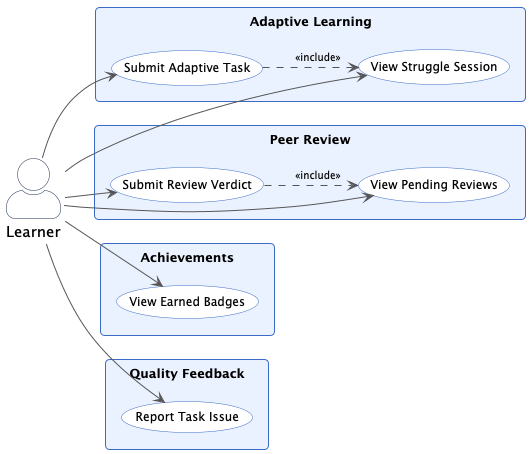

The diagram above was rendered by PlantUML. Its source (embedded in the PNG):
@startuml Learner Use Cases (3/3)

left to right direction

skinparam packageStyle rectangle
skinparam actorStyle awesome
skinparam defaultFontSize 13
skinparam usecaseFontSize 12
skinparam actorFontSize 15
skinparam backgroundColor white
skinparam nodesep 8
skinparam ranksep 25
skinparam padding 4
skinparam roundcorner 8
skinparam ArrowColor #555555
skinparam ArrowFontSize 10
skinparam rectangleBackgroundColor #EBF2FF
skinparam rectangleBorderColor #3A6BC8
skinparam rectangleFontSize 13
skinparam rectangleFontStyle bold
skinparam usecaseBackgroundColor #FFFFFF
skinparam usecaseBorderColor #3A6BC8
skinparam ActorBackgroundColor #FFFFFF
skinparam ActorBorderColor #1A2E50

actor Learner

rectangle "Adaptive Learning" {
  usecase "View Struggle Session" as UC_STRUGGLE_GET
  usecase "Submit Adaptive Task" as UC_STRUGGLE_SUBMIT
}

rectangle "Peer Review" {
  usecase "View Pending Reviews" as UC_REVIEW_LIST
  usecase "Submit Review Verdict" as UC_REVIEW_VERDICT
}

rectangle "Achievements" {
  usecase "View Earned Badges" as UC_BADGE_GET
}

rectangle "Quality Feedback" {
  usecase "Report Task Issue" as UC_REPORT_TASK
}

Learner --> UC_STRUGGLE_GET
Learner --> UC_STRUGGLE_SUBMIT

Learner --> UC_REVIEW_LIST
Learner --> UC_REVIEW_VERDICT

Learner --> UC_BADGE_GET

Learner --> UC_REPORT_TASK

UC_STRUGGLE_SUBMIT ..> UC_STRUGGLE_GET : <<include>>
UC_REVIEW_VERDICT ..> UC_REVIEW_LIST : <<include>>

@enduml